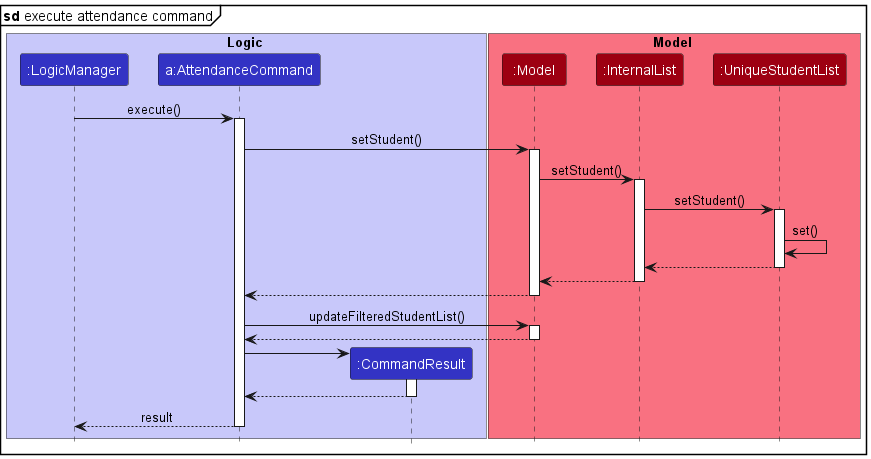

The diagram above was rendered by PlantUML. Its source (embedded in the PNG):
@startuml
mainframe **sd** execute attendance command
!include style.puml

box Logic LOGIC_COLOR_T1
participant ":LogicManager" as LogicManager LOGIC_COLOR
participant "a:AttendanceCommand" as AttendanceCommand LOGIC_COLOR
participant ":CommandResult" as CommandResult LOGIC_COLOR
end box

box Model MODEL_COLOR_T1
participant ":Model" as Model MODEL_COLOR
participant ":InternalList" as InternalList MODEL_COLOR
participant ":UniqueStudentList" as UniqueStudentList MODEL_COLOR
end box

LogicManager -> AttendanceCommand : execute()
activate AttendanceCommand

AttendanceCommand -> Model : setStudent()
activate Model

Model -> InternalList : setStudent()
activate InternalList

InternalList -> UniqueStudentList: setStudent()
activate UniqueStudentList

UniqueStudentList -> UniqueStudentList: set()

UniqueStudentList --> InternalList
deactivate UniqueStudentList

InternalList --> Model
deactivate InternalList

Model --> AttendanceCommand
deactivate Model

AttendanceCommand -> Model : updateFilteredStudentList()
activate Model

Model --> AttendanceCommand
deactivate Model

create CommandResult
AttendanceCommand -> CommandResult
activate CommandResult

CommandResult --> AttendanceCommand
deactivate CommandResult

AttendanceCommand --> LogicManager : result
deactivate AttendanceCommand

@enduml